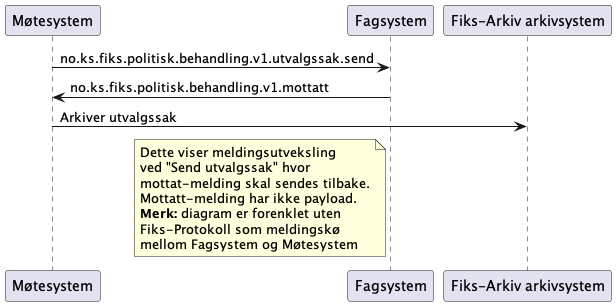

The diagram above was rendered by PlantUML. Its source (embedded in the PNG):
@startuml
participant Møtesystem as "Møtesystem"
participant Fagsystem as "Fagsystem"
participant Arkivsystem as "Fiks-Arkiv arkivsystem"

Møtesystem -> Fagsystem : no.ks.fiks.politisk.behandling.v1.utvalgssak.send
Møtesystem <- Fagsystem : no.ks.fiks.politisk.behandling.v1.mottatt
Møtesystem -> Arkivsystem : Arkiver utvalgssak

note left of Fagsystem
Dette viser meldingsutveksling
ved "Send utvalgssak" hvor 
mottat-melding skal sendes tilbake.
Mottatt-melding har ikke payload.
**Merk:** diagram er forenklet uten
Fiks-Protokoll som meldingskø
mellom Fagsystem og Møtesystem
end note

@enduml